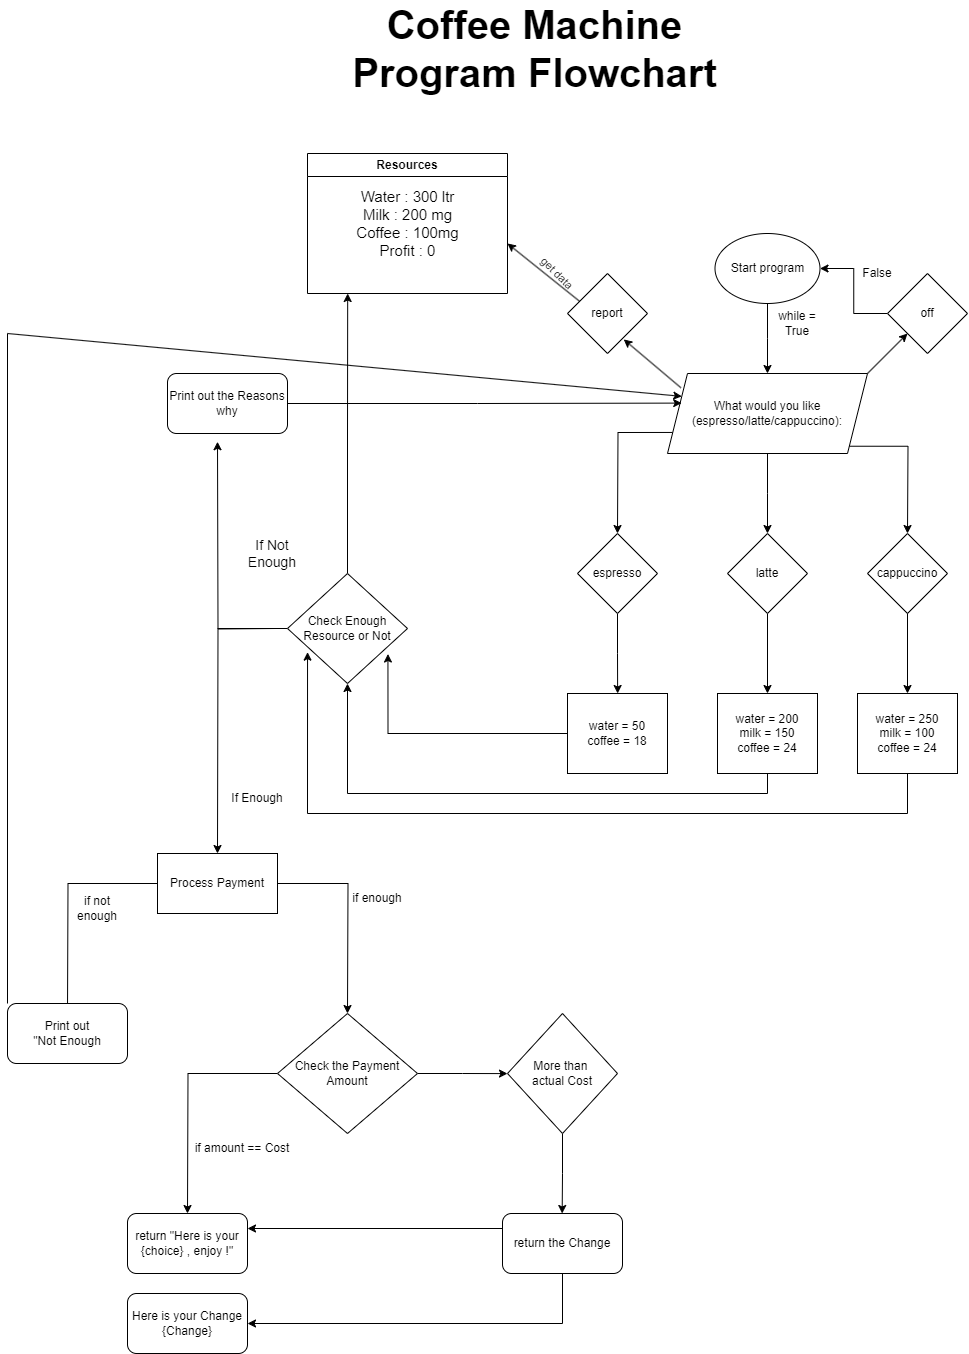

The diagram above was exported from draw.io. Its source (the exported page's mxGraphModel, read from the mxfile embedded in the PNG):
<mxGraphModel dx="3452" dy="2562" grid="1" gridSize="10" guides="1" tooltips="1" connect="1" arrows="1" fold="1" page="1" pageScale="1" pageWidth="827" pageHeight="1169" math="0" shadow="0">
  <root>
    <mxCell id="0" />
    <mxCell id="1" parent="0" />
    <mxCell id="CPtuN7AxjP3rj26ekNjE-13" style="edgeStyle=orthogonalEdgeStyle;rounded=0;orthogonalLoop=1;jettySize=auto;html=1;exitX=0.5;exitY=1;exitDx=0;exitDy=0;entryX=0.5;entryY=0;entryDx=0;entryDy=0;" parent="1" source="CPtuN7AxjP3rj26ekNjE-17" edge="1">
      <mxGeometry relative="1" as="geometry">
        <mxPoint x="420" y="40" as="sourcePoint" />
        <mxPoint x="420" y="80" as="targetPoint" />
      </mxGeometry>
    </mxCell>
    <mxCell id="CPtuN7AxjP3rj26ekNjE-16" value="while = True" style="text;html=1;strokeColor=none;fillColor=none;align=center;verticalAlign=middle;whiteSpace=wrap;rounded=0;fontSize=12;" parent="1" vertex="1">
      <mxGeometry x="420" y="20" width="60" height="20" as="geometry" />
    </mxCell>
    <mxCell id="CPtuN7AxjP3rj26ekNjE-17" value="Start program" style="ellipse;whiteSpace=wrap;html=1;" parent="1" vertex="1">
      <mxGeometry x="367.5" y="-60" width="105" height="70" as="geometry" />
    </mxCell>
    <mxCell id="CPtuN7AxjP3rj26ekNjE-19" style="edgeStyle=orthogonalEdgeStyle;rounded=0;orthogonalLoop=1;jettySize=auto;html=1;" parent="1" source="CPtuN7AxjP3rj26ekNjE-18" edge="1">
      <mxGeometry relative="1" as="geometry">
        <mxPoint x="420" y="240" as="targetPoint" />
      </mxGeometry>
    </mxCell>
    <mxCell id="CPtuN7AxjP3rj26ekNjE-20" style="edgeStyle=orthogonalEdgeStyle;rounded=0;orthogonalLoop=1;jettySize=auto;html=1;exitX=1;exitY=1;exitDx=0;exitDy=0;" parent="1" source="CPtuN7AxjP3rj26ekNjE-18" edge="1">
      <mxGeometry relative="1" as="geometry">
        <mxPoint x="560" y="240" as="targetPoint" />
      </mxGeometry>
    </mxCell>
    <mxCell id="CPtuN7AxjP3rj26ekNjE-21" style="edgeStyle=orthogonalEdgeStyle;rounded=0;orthogonalLoop=1;jettySize=auto;html=1;exitX=0;exitY=0.75;exitDx=0;exitDy=0;" parent="1" source="CPtuN7AxjP3rj26ekNjE-18" edge="1">
      <mxGeometry relative="1" as="geometry">
        <mxPoint x="270" y="240" as="targetPoint" />
      </mxGeometry>
    </mxCell>
    <mxCell id="CPtuN7AxjP3rj26ekNjE-18" value="What would you like&lt;br&gt;(espresso/latte/cappuccino):" style="shape=parallelogram;perimeter=parallelogramPerimeter;whiteSpace=wrap;html=1;fixedSize=1;" parent="1" vertex="1">
      <mxGeometry x="320" y="80" width="200" height="80" as="geometry" />
    </mxCell>
    <mxCell id="CPtuN7AxjP3rj26ekNjE-24" value="" style="endArrow=classic;html=1;rounded=0;" parent="1" edge="1">
      <mxGeometry width="50" height="50" relative="1" as="geometry">
        <mxPoint x="520" y="80" as="sourcePoint" />
        <mxPoint x="560" y="40" as="targetPoint" />
      </mxGeometry>
    </mxCell>
    <mxCell id="CPtuN7AxjP3rj26ekNjE-26" style="edgeStyle=orthogonalEdgeStyle;rounded=0;orthogonalLoop=1;jettySize=auto;html=1;entryX=1;entryY=0.5;entryDx=0;entryDy=0;" parent="1" source="CPtuN7AxjP3rj26ekNjE-25" target="CPtuN7AxjP3rj26ekNjE-17" edge="1">
      <mxGeometry relative="1" as="geometry" />
    </mxCell>
    <mxCell id="CPtuN7AxjP3rj26ekNjE-25" value="off" style="rhombus;whiteSpace=wrap;html=1;" parent="1" vertex="1">
      <mxGeometry x="540" y="-20" width="80" height="80" as="geometry" />
    </mxCell>
    <mxCell id="CPtuN7AxjP3rj26ekNjE-27" value="False" style="text;html=1;strokeColor=none;fillColor=none;align=center;verticalAlign=middle;whiteSpace=wrap;rounded=0;" parent="1" vertex="1">
      <mxGeometry x="510" y="-30" width="40" height="20" as="geometry" />
    </mxCell>
    <mxCell id="CPtuN7AxjP3rj26ekNjE-29" value="report" style="rhombus;whiteSpace=wrap;html=1;" parent="1" vertex="1">
      <mxGeometry x="220" y="-20" width="80" height="80" as="geometry" />
    </mxCell>
    <mxCell id="CPtuN7AxjP3rj26ekNjE-30" value="Resources" style="swimlane;whiteSpace=wrap;html=1;startSize=23;" parent="1" vertex="1">
      <mxGeometry x="-40" y="-140" width="200" height="140" as="geometry" />
    </mxCell>
    <mxCell id="CPtuN7AxjP3rj26ekNjE-32" value="Water : 300 ltr&lt;br style=&quot;font-size: 15px;&quot;&gt;Milk : 200 mg&lt;br style=&quot;font-size: 15px;&quot;&gt;Coffee : 100mg&lt;br style=&quot;font-size: 15px;&quot;&gt;Profit : 0" style="text;html=1;align=center;verticalAlign=middle;resizable=0;points=[];autosize=1;strokeColor=none;fillColor=none;fontSize=15;" parent="CPtuN7AxjP3rj26ekNjE-30" vertex="1">
      <mxGeometry x="35" y="25" width="130" height="90" as="geometry" />
    </mxCell>
    <mxCell id="CPtuN7AxjP3rj26ekNjE-33" value="" style="endArrow=classic;html=1;rounded=0;exitX=0.148;exitY=0.345;exitDx=0;exitDy=0;exitPerimeter=0;" parent="1" source="CPtuN7AxjP3rj26ekNjE-29" edge="1">
      <mxGeometry width="50" height="50" relative="1" as="geometry">
        <mxPoint x="260" y="-30" as="sourcePoint" />
        <mxPoint x="160" y="-50" as="targetPoint" />
      </mxGeometry>
    </mxCell>
    <mxCell id="CPtuN7AxjP3rj26ekNjE-34" value="get data" style="text;html=1;strokeColor=none;fillColor=none;align=center;verticalAlign=middle;whiteSpace=wrap;rounded=0;fontSize=11;rotation=45;" parent="1" vertex="1">
      <mxGeometry x="180" y="-35" width="60" height="30" as="geometry" />
    </mxCell>
    <mxCell id="QUipKlo7nOi-TmI1VOIf-1" style="edgeStyle=orthogonalEdgeStyle;rounded=0;orthogonalLoop=1;jettySize=auto;html=1;exitX=0.5;exitY=1;exitDx=0;exitDy=0;" edge="1" parent="1" source="CPtuN7AxjP3rj26ekNjE-35">
      <mxGeometry relative="1" as="geometry">
        <mxPoint x="270.1428571428571" y="400" as="targetPoint" />
      </mxGeometry>
    </mxCell>
    <mxCell id="CPtuN7AxjP3rj26ekNjE-35" value="espresso" style="rhombus;whiteSpace=wrap;html=1;" parent="1" vertex="1">
      <mxGeometry x="230" y="240" width="80" height="80" as="geometry" />
    </mxCell>
    <mxCell id="QUipKlo7nOi-TmI1VOIf-7" style="edgeStyle=orthogonalEdgeStyle;rounded=0;orthogonalLoop=1;jettySize=auto;html=1;entryX=0.5;entryY=0;entryDx=0;entryDy=0;" edge="1" parent="1" source="CPtuN7AxjP3rj26ekNjE-36" target="QUipKlo7nOi-TmI1VOIf-5">
      <mxGeometry relative="1" as="geometry" />
    </mxCell>
    <mxCell id="CPtuN7AxjP3rj26ekNjE-36" value="latte" style="rhombus;whiteSpace=wrap;html=1;" parent="1" vertex="1">
      <mxGeometry x="380" y="240" width="80" height="80" as="geometry" />
    </mxCell>
    <mxCell id="QUipKlo7nOi-TmI1VOIf-8" style="edgeStyle=orthogonalEdgeStyle;rounded=0;orthogonalLoop=1;jettySize=auto;html=1;entryX=0.5;entryY=0;entryDx=0;entryDy=0;" edge="1" parent="1" source="CPtuN7AxjP3rj26ekNjE-37" target="QUipKlo7nOi-TmI1VOIf-6">
      <mxGeometry relative="1" as="geometry" />
    </mxCell>
    <mxCell id="CPtuN7AxjP3rj26ekNjE-37" value="cappuccino" style="rhombus;whiteSpace=wrap;html=1;" parent="1" vertex="1">
      <mxGeometry x="520" y="240" width="80" height="80" as="geometry" />
    </mxCell>
    <mxCell id="QUipKlo7nOi-TmI1VOIf-2" value="water = 50&lt;br&gt;coffee = 18" style="rounded=0;whiteSpace=wrap;html=1;" vertex="1" parent="1">
      <mxGeometry x="220" y="400" width="100" height="80" as="geometry" />
    </mxCell>
    <mxCell id="QUipKlo7nOi-TmI1VOIf-21" style="edgeStyle=orthogonalEdgeStyle;rounded=0;orthogonalLoop=1;jettySize=auto;html=1;exitX=0.5;exitY=1;exitDx=0;exitDy=0;entryX=0.5;entryY=1;entryDx=0;entryDy=0;" edge="1" parent="1" source="QUipKlo7nOi-TmI1VOIf-5" target="QUipKlo7nOi-TmI1VOIf-17">
      <mxGeometry relative="1" as="geometry" />
    </mxCell>
    <mxCell id="QUipKlo7nOi-TmI1VOIf-5" value="water = 200&lt;br&gt;milk = 150&lt;br&gt;coffee = 24" style="rounded=0;whiteSpace=wrap;html=1;" vertex="1" parent="1">
      <mxGeometry x="370" y="400" width="100" height="80" as="geometry" />
    </mxCell>
    <mxCell id="QUipKlo7nOi-TmI1VOIf-6" value="water = 250&lt;br&gt;milk = 100&lt;br&gt;coffee = 24" style="rounded=0;whiteSpace=wrap;html=1;" vertex="1" parent="1">
      <mxGeometry x="510" y="400" width="100" height="80" as="geometry" />
    </mxCell>
    <mxCell id="QUipKlo7nOi-TmI1VOIf-23" style="edgeStyle=orthogonalEdgeStyle;rounded=0;orthogonalLoop=1;jettySize=auto;html=1;exitX=0.5;exitY=0;exitDx=0;exitDy=0;" edge="1" parent="1" source="QUipKlo7nOi-TmI1VOIf-17">
      <mxGeometry relative="1" as="geometry">
        <mxPoint x="0.1851851851849915" as="targetPoint" />
      </mxGeometry>
    </mxCell>
    <mxCell id="QUipKlo7nOi-TmI1VOIf-24" style="edgeStyle=orthogonalEdgeStyle;rounded=0;orthogonalLoop=1;jettySize=auto;html=1;exitX=0;exitY=0.5;exitDx=0;exitDy=0;entryX=0.515;entryY=1.137;entryDx=0;entryDy=0;entryPerimeter=0;" edge="1" parent="1">
      <mxGeometry relative="1" as="geometry">
        <mxPoint x="-130.00000000000006" y="148.22000000000003" as="targetPoint" />
        <mxPoint x="-71.8" y="335" as="sourcePoint" />
      </mxGeometry>
    </mxCell>
    <mxCell id="QUipKlo7nOi-TmI1VOIf-31" style="edgeStyle=orthogonalEdgeStyle;rounded=0;orthogonalLoop=1;jettySize=auto;html=1;exitX=0;exitY=0.5;exitDx=0;exitDy=0;" edge="1" parent="1" source="QUipKlo7nOi-TmI1VOIf-17">
      <mxGeometry relative="1" as="geometry">
        <mxPoint x="-130" y="560" as="targetPoint" />
        <mxPoint x="-70" y="335" as="sourcePoint" />
      </mxGeometry>
    </mxCell>
    <mxCell id="QUipKlo7nOi-TmI1VOIf-17" value="Check Enough&lt;br&gt;Resource or Not" style="rhombus;whiteSpace=wrap;html=1;" vertex="1" parent="1">
      <mxGeometry x="-60" y="280" width="120" height="110" as="geometry" />
    </mxCell>
    <mxCell id="QUipKlo7nOi-TmI1VOIf-20" style="edgeStyle=orthogonalEdgeStyle;rounded=0;orthogonalLoop=1;jettySize=auto;html=1;exitX=0;exitY=0.5;exitDx=0;exitDy=0;entryX=0.837;entryY=0.732;entryDx=0;entryDy=0;entryPerimeter=0;" edge="1" parent="1" source="QUipKlo7nOi-TmI1VOIf-2" target="QUipKlo7nOi-TmI1VOIf-17">
      <mxGeometry relative="1" as="geometry" />
    </mxCell>
    <mxCell id="QUipKlo7nOi-TmI1VOIf-22" style="edgeStyle=orthogonalEdgeStyle;rounded=0;orthogonalLoop=1;jettySize=auto;html=1;exitX=0.5;exitY=1;exitDx=0;exitDy=0;entryX=0.167;entryY=0.715;entryDx=0;entryDy=0;entryPerimeter=0;" edge="1" parent="1" source="QUipKlo7nOi-TmI1VOIf-6" target="QUipKlo7nOi-TmI1VOIf-17">
      <mxGeometry relative="1" as="geometry">
        <Array as="points">
          <mxPoint x="560" y="520" />
          <mxPoint x="-40" y="520" />
        </Array>
      </mxGeometry>
    </mxCell>
    <mxCell id="QUipKlo7nOi-TmI1VOIf-25" value="If Not Enough" style="text;html=1;strokeColor=none;fillColor=none;align=center;verticalAlign=middle;whiteSpace=wrap;rounded=0;fontSize=14;" vertex="1" parent="1">
      <mxGeometry x="-110" y="240" width="70" height="40" as="geometry" />
    </mxCell>
    <mxCell id="QUipKlo7nOi-TmI1VOIf-27" value="" style="endArrow=classic;html=1;rounded=0;entryX=0.703;entryY=0.824;entryDx=0;entryDy=0;entryPerimeter=0;exitX=0.067;exitY=0.178;exitDx=0;exitDy=0;exitPerimeter=0;" edge="1" parent="1" source="CPtuN7AxjP3rj26ekNjE-18" target="CPtuN7AxjP3rj26ekNjE-29">
      <mxGeometry width="50" height="50" relative="1" as="geometry">
        <mxPoint x="240" y="120" as="sourcePoint" />
        <mxPoint x="290" y="70" as="targetPoint" />
      </mxGeometry>
    </mxCell>
    <mxCell id="QUipKlo7nOi-TmI1VOIf-28" value="Print out the Reasons why" style="rounded=1;whiteSpace=wrap;html=1;" vertex="1" parent="1">
      <mxGeometry x="-180" y="80" width="120" height="60" as="geometry" />
    </mxCell>
    <mxCell id="QUipKlo7nOi-TmI1VOIf-32" value="If Enough" style="text;html=1;strokeColor=none;fillColor=none;align=center;verticalAlign=middle;whiteSpace=wrap;rounded=0;" vertex="1" parent="1">
      <mxGeometry x="-120" y="490" width="60" height="30" as="geometry" />
    </mxCell>
    <mxCell id="QUipKlo7nOi-TmI1VOIf-39" style="edgeStyle=orthogonalEdgeStyle;rounded=0;orthogonalLoop=1;jettySize=auto;html=1;exitX=1;exitY=0.5;exitDx=0;exitDy=0;" edge="1" parent="1" source="QUipKlo7nOi-TmI1VOIf-33">
      <mxGeometry relative="1" as="geometry">
        <mxPoint y="720" as="targetPoint" />
      </mxGeometry>
    </mxCell>
    <mxCell id="QUipKlo7nOi-TmI1VOIf-40" style="edgeStyle=orthogonalEdgeStyle;rounded=0;orthogonalLoop=1;jettySize=auto;html=1;exitX=0;exitY=0.5;exitDx=0;exitDy=0;" edge="1" parent="1" source="QUipKlo7nOi-TmI1VOIf-33">
      <mxGeometry relative="1" as="geometry">
        <mxPoint x="-280" y="720" as="targetPoint" />
      </mxGeometry>
    </mxCell>
    <mxCell id="QUipKlo7nOi-TmI1VOIf-33" value="Process Payment" style="rounded=0;whiteSpace=wrap;html=1;" vertex="1" parent="1">
      <mxGeometry x="-190" y="560" width="120" height="60" as="geometry" />
    </mxCell>
    <mxCell id="QUipKlo7nOi-TmI1VOIf-36" style="edgeStyle=orthogonalEdgeStyle;rounded=0;orthogonalLoop=1;jettySize=auto;html=1;exitX=1;exitY=0.5;exitDx=0;exitDy=0;entryX=0.071;entryY=0.37;entryDx=0;entryDy=0;entryPerimeter=0;" edge="1" parent="1" source="QUipKlo7nOi-TmI1VOIf-28" target="CPtuN7AxjP3rj26ekNjE-18">
      <mxGeometry relative="1" as="geometry" />
    </mxCell>
    <mxCell id="QUipKlo7nOi-TmI1VOIf-41" value="Print out&lt;br&gt;&quot;Not Enough" style="rounded=1;whiteSpace=wrap;html=1;" vertex="1" parent="1">
      <mxGeometry x="-340" y="710" width="120" height="60" as="geometry" />
    </mxCell>
    <mxCell id="QUipKlo7nOi-TmI1VOIf-45" value="" style="endArrow=classic;html=1;rounded=0;entryX=0;entryY=0.25;entryDx=0;entryDy=0;" edge="1" parent="1" target="CPtuN7AxjP3rj26ekNjE-18">
      <mxGeometry width="50" height="50" relative="1" as="geometry">
        <mxPoint x="-340" y="40" as="sourcePoint" />
        <mxPoint x="-260" y="30" as="targetPoint" />
      </mxGeometry>
    </mxCell>
    <mxCell id="QUipKlo7nOi-TmI1VOIf-46" value="" style="endArrow=none;html=1;rounded=0;exitX=0;exitY=0;exitDx=0;exitDy=0;" edge="1" parent="1" source="QUipKlo7nOi-TmI1VOIf-41">
      <mxGeometry width="50" height="50" relative="1" as="geometry">
        <mxPoint x="-270" y="310" as="sourcePoint" />
        <mxPoint x="-340" y="40" as="targetPoint" />
      </mxGeometry>
    </mxCell>
    <mxCell id="QUipKlo7nOi-TmI1VOIf-47" value="if not enough" style="text;html=1;strokeColor=none;fillColor=none;align=center;verticalAlign=middle;whiteSpace=wrap;rounded=0;" vertex="1" parent="1">
      <mxGeometry x="-280" y="600" width="60" height="30" as="geometry" />
    </mxCell>
    <mxCell id="QUipKlo7nOi-TmI1VOIf-48" value="if enough" style="text;html=1;strokeColor=none;fillColor=none;align=center;verticalAlign=middle;whiteSpace=wrap;rounded=0;" vertex="1" parent="1">
      <mxGeometry y="590" width="60" height="30" as="geometry" />
    </mxCell>
    <mxCell id="QUipKlo7nOi-TmI1VOIf-50" style="edgeStyle=orthogonalEdgeStyle;rounded=0;orthogonalLoop=1;jettySize=auto;html=1;exitX=1;exitY=0.5;exitDx=0;exitDy=0;" edge="1" parent="1" source="QUipKlo7nOi-TmI1VOIf-49">
      <mxGeometry relative="1" as="geometry">
        <mxPoint x="160" y="780.1034482758623" as="targetPoint" />
      </mxGeometry>
    </mxCell>
    <mxCell id="QUipKlo7nOi-TmI1VOIf-53" style="edgeStyle=orthogonalEdgeStyle;rounded=0;orthogonalLoop=1;jettySize=auto;html=1;exitX=0;exitY=0.5;exitDx=0;exitDy=0;" edge="1" parent="1" source="QUipKlo7nOi-TmI1VOIf-49">
      <mxGeometry relative="1" as="geometry">
        <mxPoint x="-160" y="920" as="targetPoint" />
      </mxGeometry>
    </mxCell>
    <mxCell id="QUipKlo7nOi-TmI1VOIf-49" value="Check the Payment&lt;br&gt;Amount" style="rhombus;whiteSpace=wrap;html=1;" vertex="1" parent="1">
      <mxGeometry x="-70" y="720" width="140" height="120" as="geometry" />
    </mxCell>
    <mxCell id="QUipKlo7nOi-TmI1VOIf-52" style="edgeStyle=orthogonalEdgeStyle;rounded=0;orthogonalLoop=1;jettySize=auto;html=1;exitX=0.5;exitY=1;exitDx=0;exitDy=0;" edge="1" parent="1" source="QUipKlo7nOi-TmI1VOIf-51">
      <mxGeometry relative="1" as="geometry">
        <mxPoint x="214.66666666666674" y="920" as="targetPoint" />
      </mxGeometry>
    </mxCell>
    <mxCell id="QUipKlo7nOi-TmI1VOIf-51" value="More than&amp;nbsp;&lt;br&gt;actual Cost" style="rhombus;whiteSpace=wrap;html=1;" vertex="1" parent="1">
      <mxGeometry x="160" y="720" width="110" height="120" as="geometry" />
    </mxCell>
    <mxCell id="QUipKlo7nOi-TmI1VOIf-59" style="edgeStyle=orthogonalEdgeStyle;rounded=0;orthogonalLoop=1;jettySize=auto;html=1;exitX=0;exitY=0.25;exitDx=0;exitDy=0;entryX=1;entryY=0.25;entryDx=0;entryDy=0;" edge="1" parent="1" source="QUipKlo7nOi-TmI1VOIf-54" target="QUipKlo7nOi-TmI1VOIf-55">
      <mxGeometry relative="1" as="geometry" />
    </mxCell>
    <mxCell id="QUipKlo7nOi-TmI1VOIf-61" style="edgeStyle=orthogonalEdgeStyle;rounded=0;orthogonalLoop=1;jettySize=auto;html=1;exitX=0.5;exitY=1;exitDx=0;exitDy=0;entryX=1;entryY=0.5;entryDx=0;entryDy=0;" edge="1" parent="1" source="QUipKlo7nOi-TmI1VOIf-54" target="QUipKlo7nOi-TmI1VOIf-58">
      <mxGeometry relative="1" as="geometry" />
    </mxCell>
    <mxCell id="QUipKlo7nOi-TmI1VOIf-54" value="return the Change" style="rounded=1;whiteSpace=wrap;html=1;" vertex="1" parent="1">
      <mxGeometry x="155" y="920" width="120" height="60" as="geometry" />
    </mxCell>
    <mxCell id="QUipKlo7nOi-TmI1VOIf-55" value="&lt;span style=&quot;font-weight: normal;&quot;&gt;return &quot;Here is your {choice} , enjoy !&quot;&lt;/span&gt;" style="rounded=1;whiteSpace=wrap;html=1;fontStyle=1" vertex="1" parent="1">
      <mxGeometry x="-220" y="920" width="120" height="60" as="geometry" />
    </mxCell>
    <mxCell id="QUipKlo7nOi-TmI1VOIf-56" value="if amount == Cost" style="text;html=1;strokeColor=none;fillColor=none;align=center;verticalAlign=middle;whiteSpace=wrap;rounded=0;" vertex="1" parent="1">
      <mxGeometry x="-155" y="840" width="100" height="30" as="geometry" />
    </mxCell>
    <mxCell id="QUipKlo7nOi-TmI1VOIf-58" value="Here is your Change {Change}" style="rounded=1;whiteSpace=wrap;html=1;" vertex="1" parent="1">
      <mxGeometry x="-220" y="1000" width="120" height="60" as="geometry" />
    </mxCell>
    <mxCell id="QUipKlo7nOi-TmI1VOIf-62" value="&lt;b&gt;&lt;font style=&quot;font-size: 40px;&quot;&gt;Coffee Machine Program Flowchart&lt;/font&gt;&lt;/b&gt;" style="text;html=1;strokeColor=none;fillColor=none;align=center;verticalAlign=middle;whiteSpace=wrap;rounded=0;" vertex="1" parent="1">
      <mxGeometry x="-20" y="-260" width="415" height="30" as="geometry" />
    </mxCell>
  </root>
</mxGraphModel>